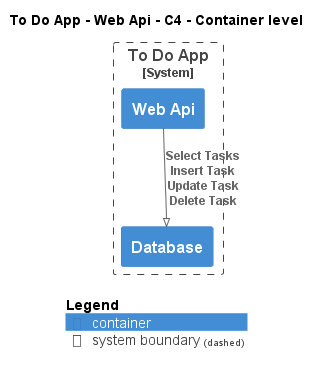

The diagram above was rendered by PlantUML. Its source (embedded in the PNG):
@startuml
!pragma layout smetana
!include ..\..\..\..\..\.c4s\C4_Container.puml

AddElementTag("c4interflow:lifecycle:new", $bgColor=green, $fontColor=#ffffff, $borderColor=green, $shadowing="False")
AddElementTag("c4interflow:lifecycle:changed", $bgColor=orange, $fontColor=#ffffff, $borderColor=orange, $shadowing="False")
AddElementTag("c4interflow:lifecycle:removed", $bgColor=red, $fontColor=#ffffff, $borderColor=red, $shadowing="False")

AddRelTag("c4interflow:lifecycle:new", $textColor=green, $lineColor=green)
AddRelTag("c4interflow:lifecycle:changed", $textColor=orange, $lineColor=orange)
AddRelTag("c4interflow:lifecycle:removed", $textColor=red, $lineColor=red)

SHOW_PERSON_PORTRAIT()
LAYOUT_TOP_DOWN()

skinparam linetype polyline

title To Do App - Web Api - C4 - Container level


System_Boundary(ToDoAppExample.SoftwareSystems.ToDoApp, "To Do App") {
    Container(ToDoAppExample.SoftwareSystems.ToDoApp.Containers.WebApi, "Web Api", "", "")
    Container(ToDoAppExample.SoftwareSystems.ToDoApp.Containers.Database, "Database", "", "")
}

Rel(ToDoAppExample.SoftwareSystems.ToDoApp.Containers.WebApi, ToDoAppExample.SoftwareSystems.ToDoApp.Containers.Database, "Select Tasks\nInsert Task\nUpdate Task\nDelete Task")


SHOW_LEGEND()
@enduml